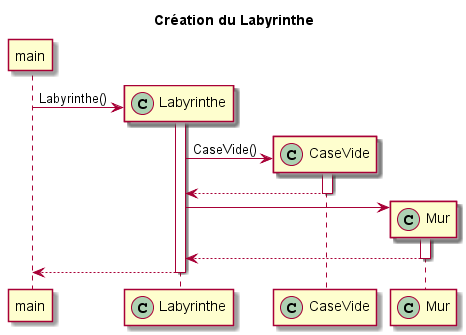

The diagram above was rendered by PlantUML. Its source (embedded in the PNG):
@startuml 
title Création du Labyrinthe
participant main
participant Labyrinthe << (C,#ADD1B2) >>
participant CaseVide << (C,#ADD1B2) >>
participant Mur << (C,#ADD1B2) >>

create Labyrinthe
main -> Labyrinthe : Labyrinthe()
Activate Labyrinthe
create CaseVide
Labyrinthe -> CaseVide : CaseVide()
activate CaseVide
CaseVide --> Labyrinthe
deactivate CaseVide
create Mur
Labyrinthe -> Mur
activate Mur
Mur --> Labyrinthe
deactivate Mur
Labyrinthe --> main
deactivate Labyrinthe

@enduml